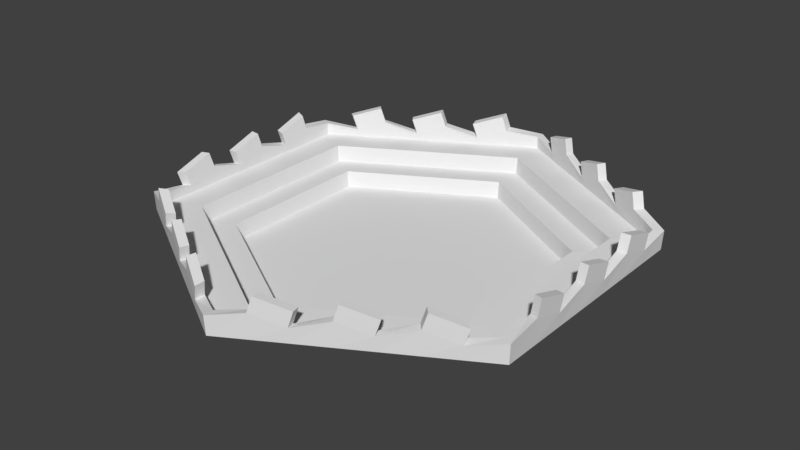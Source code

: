 # Source: nestObject.blend  (saved by Blender 2.79.0; exported with 4.5.12 LTS)
import bpy
from mathutils import Matrix  # noqa: F401  (used for matrix-valued properties, if any)

bpy.ops.wm.read_factory_settings(use_empty=True)
scene = bpy.context.scene
scene.name = 'Scene'

# ---- collections
col_collection_1 = bpy.data.collections.new('Collection 1'); scene.collection.children.link(col_collection_1)

# ---- world
world_world = bpy.data.worlds.new('World'); scene.world = world_world
world_world.color = (0.05088, 0.05088, 0.05088)
world_world.use_sun_shadow = False
world_world.sun_shadow_jitter_overblur = 0.0
world_world.cycles.sampling_method = 'MANUAL'

# ---- meshes
me_circle_001 = bpy.data.meshes.new('Circle.001')
me_circle_001.from_pydata([(0.0, 0.3123, -0.005746), (-0.2704, 0.1561, -0.005746), (-0.2704, -0.1561, -0.005746), (2.665e-08, -0.3123, -0.005746), (0.2704, -0.1561, -0.005746), (0.2704, 0.1561, -0.005746), (0.0, 0.3099, 0.02258), (-0.2684, 0.155, 0.02258), (-0.2684, -0.155, 0.02258), (2.665e-08, -0.3099, 0.02258), (0.2684, -0.155, 0.02258), (0.2684, 0.155, 0.02258), (-1.987e-09, 0.3732, 0.02473), (-0.3232, 0.1866, 0.02473), (-0.3232, -0.1866, 0.02473), (2.999e-08, -0.3732, 0.02473), (0.3232, -0.1866, 0.02473), (0.3232, 0.1866, 0.02473), (-1.987e-09, 0.3709, 0.05306), (-0.3212, 0.1854, 0.05306), (-0.3212, -0.1854, 0.05306), (2.999e-08, -0.3709, 0.05306), (0.3212, -0.1854, 0.05306), (0.3212, 0.1854, 0.05306), (-6.358e-09, 0.4464, 0.05521), (-0.3866, 0.2232, 0.05521), (-0.3866, -0.2232, 0.05521), (3.201e-08, -0.4464, 0.05521), (0.3866, -0.2232, 0.05521), (0.3866, 0.2232, 0.05521), (-6.358e-09, 0.4483, 0.09144), (-0.3883, 0.2242, 0.09144), (-0.3883, -0.2242, 0.09144), (3.201e-08, -0.4483, 0.09144), (0.3883, -0.2242, 0.09144), (0.3883, 0.2242, 0.09144), (0.0, 0.2973, 0.005746), (-0.2575, 0.1487, 0.005746), (-0.2575, -0.1487, 0.005746), (2.665e-08, -0.2973, 0.005746), (0.2575, -0.1487, 0.005746), (0.2575, 0.1487, 0.005746), (0.0, 0.2997, 0.03838), (-0.2595, 0.1498, 0.03838), (-0.2595, -0.1498, 0.03838), (2.665e-08, -0.2997, 0.03838), (0.2595, -0.1498, 0.03838), (0.2595, 0.1498, 0.03838), (-1.987e-09, 0.3583, 0.03623), (-0.3103, 0.1791, 0.03623), (-0.3103, -0.1791, 0.03623), (2.999e-08, -0.3583, 0.03623), (0.3103, -0.1791, 0.03623), (0.3103, 0.1791, 0.03623), (-1.987e-09, 0.3606, 0.06886), (-0.3123, 0.1803, 0.06886), (-0.3123, -0.1803, 0.06886), (2.999e-08, -0.3606, 0.06886), (0.3123, -0.1803, 0.06886), (0.3123, 0.1803, 0.06886), (-6.358e-09, 0.4314, 0.06671), (-0.3736, 0.2157, 0.06671), (-0.3736, -0.2157, 0.06671), (3.201e-08, -0.4314, 0.06671), (0.3736, -0.2157, 0.06671), (0.3736, 0.2157, 0.06671), (-6.358e-09, 0.4295, 0.09144), (-0.372, 0.2147, 0.09144), (-0.372, -0.2147, 0.09144), (3.201e-08, -0.4295, 0.09144), (0.372, -0.2147, 0.09144), (0.372, 0.2147, 0.09144), (0.3313, -0.2551, 0.05521), (0.2761, -0.287, 0.05521), (0.2209, -0.3188, 0.05521), (0.1657, -0.3507, 0.05521), (0.1104, -0.3826, 0.05521), (0.05522, -0.4145, 0.05521), (0.3313, -0.257, 0.08071), (0.2786, -0.2875, 0.1005), (0.2205, -0.321, 0.08154), (0.1678, -0.3515, 0.1013), (0.1097, -0.385, 0.08238), (0.05694, -0.4155, 0.1022), (0.3203, -0.2465, 0.06671), (0.2669, -0.2774, 0.06671), (0.2135, -0.3082, 0.06671), (0.1601, -0.339, 0.06671), (0.1068, -0.3698, 0.06671), (0.05338, -0.4006, 0.06671), (0.3176, -0.2461, 0.08279), (0.2671, -0.2753, 0.1018), (0.2112, -0.3075, 0.08196), (0.1607, -0.3367, 0.1009), (0.1049, -0.369, 0.08113), (0.05432, -0.3981, 0.1001), (0.3866, 0.1594, 0.05521), (0.3866, 0.09565, 0.05521), (0.3866, 0.03188, 0.05521), (0.3866, -0.03188, 0.05521), (0.3866, -0.09565, 0.05521), (0.3866, -0.1594, 0.05521), (0.3883, 0.1584, 0.08071), (0.3883, 0.09751, 0.1005), (0.3883, 0.03046, 0.08154), (0.3883, -0.03046, 0.1013), (0.3883, -0.09751, 0.08238), (0.3883, -0.1584, 0.1022), (0.3736, 0.1541, 0.06671), (0.3736, 0.09245, 0.06671), (0.3736, 0.03082, 0.06671), (0.3736, -0.03082, 0.06671), (0.3736, -0.09245, 0.06671), (0.3736, -0.1541, 0.06671), (0.372, 0.152, 0.08279), (0.372, 0.09367, 0.1018), (0.372, 0.02918, 0.08196), (0.372, -0.02918, 0.1009), (0.372, -0.09367, 0.08113), (0.372, -0.152, 0.1001), (0.05522, 0.4145, 0.05521), (0.1104, 0.3826, 0.05521), (0.1657, 0.3507, 0.05521), (0.2209, 0.3188, 0.05521), (0.2761, 0.287, 0.05521), (0.3313, 0.2551, 0.05521), (0.05694, 0.4155, 0.08071), (0.1097, 0.385, 0.1005), (0.1678, 0.3515, 0.08154), (0.2205, 0.321, 0.1013), (0.2786, 0.2875, 0.08238), (0.3313, 0.257, 0.1022), (0.05338, 0.4006, 0.06671), (0.1068, 0.3698, 0.06671), (0.1601, 0.339, 0.06671), (0.2135, 0.3082, 0.06671), (0.2669, 0.2774, 0.06671), (0.3203, 0.2465, 0.06671), (0.05432, 0.3981, 0.08279), (0.1049, 0.369, 0.1018), (0.1607, 0.3367, 0.08196), (0.2112, 0.3075, 0.1009), (0.2671, 0.2753, 0.08113), (0.3176, 0.2461, 0.1001), (-0.3313, 0.2551, 0.05521), (-0.2761, 0.287, 0.05521), (-0.2209, 0.3188, 0.05521), (-0.1657, 0.3507, 0.05521), (-0.1104, 0.3826, 0.05521), (-0.05522, 0.4145, 0.05521), (-0.3313, 0.257, 0.08071), (-0.2786, 0.2875, 0.1005), (-0.2205, 0.321, 0.08154), (-0.1678, 0.3515, 0.1013), (-0.1097, 0.385, 0.08238), (-0.05694, 0.4155, 0.1022), (-0.3203, 0.2465, 0.06671), (-0.2669, 0.2774, 0.06671), (-0.2135, 0.3082, 0.06671), (-0.1601, 0.339, 0.06671), (-0.1068, 0.3698, 0.06671), (-0.05338, 0.4006, 0.06671), (-0.3176, 0.2461, 0.08279), (-0.2671, 0.2753, 0.1018), (-0.2112, 0.3075, 0.08196), (-0.1607, 0.3367, 0.1009), (-0.1049, 0.369, 0.08113), (-0.05432, 0.3981, 0.1001), (-0.3866, -0.1594, 0.05521), (-0.3866, -0.09565, 0.05521), (-0.3866, -0.03188, 0.05521), (-0.3866, 0.03188, 0.05521), (-0.3866, 0.09565, 0.05521), (-0.3866, 0.1594, 0.05521), (-0.3883, -0.1584, 0.08071), (-0.3883, -0.09751, 0.1005), (-0.3883, -0.03046, 0.08154), (-0.3883, 0.03046, 0.1013), (-0.3883, 0.09751, 0.08238), (-0.3883, 0.1584, 0.1022), (-0.3736, -0.1541, 0.06671), (-0.3736, -0.09245, 0.06671), (-0.3736, -0.03082, 0.06671), (-0.3736, 0.03082, 0.06671), (-0.3736, 0.09245, 0.06671), (-0.3736, 0.1541, 0.06671), (-0.372, -0.152, 0.08279), (-0.372, -0.09367, 0.1018), (-0.372, -0.02918, 0.08196), (-0.372, 0.02918, 0.1009), (-0.372, 0.09367, 0.08113), (-0.372, 0.152, 0.1001), (-0.05522, -0.4145, 0.05521), (-0.1104, -0.3826, 0.05521), (-0.1657, -0.3507, 0.05521), (-0.2209, -0.3188, 0.05521), (-0.2761, -0.287, 0.05521), (-0.3313, -0.2551, 0.05521), (-0.05694, -0.4155, 0.08071), (-0.1097, -0.385, 0.1005), (-0.1678, -0.3515, 0.08154), (-0.2205, -0.321, 0.1013), (-0.2786, -0.2875, 0.08238), (-0.3313, -0.257, 0.1022), (-0.05338, -0.4006, 0.06671), (-0.1068, -0.3698, 0.06671), (-0.1601, -0.339, 0.06671), (-0.2135, -0.3082, 0.06671), (-0.2669, -0.2774, 0.06671), (-0.3203, -0.2465, 0.06671), (-0.05432, -0.3981, 0.08279), (-0.1049, -0.369, 0.1018), (-0.1607, -0.3367, 0.08196), (-0.2112, -0.3075, 0.1009), (-0.2671, -0.2753, 0.08113), (-0.3176, -0.2461, 0.1001), (0.3395, -0.2523, 0.1097), (0.2867, -0.2828, 0.1295), (0.2287, -0.3163, 0.1105), (0.1759, -0.3468, 0.1303), (0.1178, -0.3803, 0.1114), (0.0651, -0.4107, 0.1312), (0.3258, -0.2414, 0.1118), (0.2753, -0.2706, 0.1307), (0.2194, -0.3028, 0.1109), (0.1689, -0.332, 0.1299), (0.113, -0.3642, 0.1101), (0.06248, -0.3934, 0.1291), (0.3883, 0.1678, 0.1097), (0.3883, 0.1069, 0.1295), (0.3883, 0.03988, 0.1105), (0.3883, -0.02104, 0.1303), (0.3883, -0.08809, 0.1114), (0.3883, -0.149, 0.1312), (0.372, 0.1614, 0.1118), (0.372, 0.1031, 0.1307), (0.372, 0.0386, 0.1109), (0.372, -0.01976, 0.1299), (0.372, -0.08425, 0.1101), (0.372, -0.1426, 0.1291), (0.04878, 0.4202, 0.1097), (0.1015, 0.3897, 0.1295), (0.1596, 0.3562, 0.1105), (0.2124, 0.3257, 0.1303), (0.2704, 0.2922, 0.1114), (0.3232, 0.2617, 0.1312), (0.04617, 0.4028, 0.1118), (0.0967, 0.3737, 0.1307), (0.1526, 0.3414, 0.1109), (0.2031, 0.3122, 0.1299), (0.2589, 0.28, 0.1101), (0.3095, 0.2508, 0.1291), (-0.3395, 0.2523, 0.1097), (-0.2867, 0.2828, 0.1295), (-0.2287, 0.3163, 0.1105), (-0.1759, 0.3468, 0.1303), (-0.1178, 0.3803, 0.1114), (-0.0651, 0.4107, 0.1312), (-0.3258, 0.2414, 0.1118), (-0.2753, 0.2706, 0.1307), (-0.2194, 0.3028, 0.1109), (-0.1689, 0.332, 0.1299), (-0.113, 0.3642, 0.1101), (-0.06248, 0.3934, 0.1291), (-0.3883, -0.1678, 0.1097), (-0.3883, -0.1069, 0.1295), (-0.3883, -0.03988, 0.1105), (-0.3883, 0.02104, 0.1303), (-0.3883, 0.08809, 0.1114), (-0.3883, 0.149, 0.1312), (-0.372, -0.1614, 0.1118), (-0.372, -0.1031, 0.1307), (-0.372, -0.0386, 0.1109), (-0.372, 0.01976, 0.1299), (-0.372, 0.08425, 0.1101), (-0.372, 0.1426, 0.1291), (-0.04878, -0.4202, 0.1097), (-0.1015, -0.3897, 0.1295), (-0.1596, -0.3562, 0.1105), (-0.2124, -0.3257, 0.1303), (-0.2704, -0.2922, 0.1114), (-0.3232, -0.2617, 0.1312), (-0.04617, -0.4028, 0.1118), (-0.0967, -0.3737, 0.1307), (-0.1526, -0.3414, 0.1109), (-0.2031, -0.3122, 0.1299), (-0.2589, -0.28, 0.1101), (-0.3095, -0.2508, 0.1291)], [], [(0, 5, 4, 3, 2, 1), (72, 28, 34, 78), (168, 26, 32, 174), (96, 29, 35, 102), (192, 27, 33, 198), (144, 25, 31, 150), (120, 24, 30, 126), (36, 37, 38, 39, 40, 41), (84, 90, 70, 64), (180, 186, 68, 62), (108, 114, 71, 65), (204, 210, 69, 63), (156, 162, 67, 61), (132, 138, 66, 60), (150, 31, 67, 162), (174, 32, 68, 186), (198, 33, 69, 210), (78, 34, 70, 90), (102, 35, 71, 114), (126, 30, 66, 138), (33, 83, 95, 69), (79, 78, 216, 217), (82, 81, 93, 94), (80, 92, 224, 218), (80, 79, 91, 92), (94, 95, 227, 226), (63, 69, 95, 89), (89, 95, 94, 88), (88, 94, 93, 87), (87, 93, 92, 86), (86, 92, 91, 85), (85, 91, 90, 84), (89, 88, 87, 86, 85, 84, 64, 58, 57, 63), (57, 58, 52, 51), (51, 52, 46, 45), (45, 46, 40, 39), (27, 77, 83, 33), (77, 76, 82, 83), (76, 75, 81, 82), (75, 74, 80, 81), (74, 73, 79, 80), (73, 72, 78, 79), (21, 22, 28, 72, 73, 74, 75, 76, 77, 27), (15, 16, 22, 21), (9, 10, 16, 15), (3, 4, 10, 9), (34, 107, 119, 70), (115, 103, 229, 235), (106, 105, 117, 118), (116, 117, 237, 236), (104, 103, 115, 116), (107, 106, 232, 233), (64, 70, 119, 113), (113, 119, 118, 112), (112, 118, 117, 111), (111, 117, 116, 110), (110, 116, 115, 109), (109, 115, 114, 108), (113, 112, 111, 110, 109, 108, 65, 59, 58, 64), (58, 59, 53, 52), (46, 47, 41, 40), (52, 53, 47, 46), (28, 101, 107, 34), (101, 100, 106, 107), (100, 99, 105, 106), (99, 98, 104, 105), (98, 97, 103, 104), (97, 96, 102, 103), (22, 23, 29, 96, 97, 98, 99, 100, 101, 28), (16, 17, 23, 22), (4, 5, 11, 10), (10, 11, 17, 16), (35, 131, 143, 71), (141, 129, 243, 249), (130, 129, 141, 142), (138, 139, 247, 246), (128, 127, 139, 140), (129, 128, 242, 243), (65, 71, 143, 137), (137, 143, 142, 136), (136, 142, 141, 135), (135, 141, 140, 134), (134, 140, 139, 133), (133, 139, 138, 132), (137, 136, 135, 134, 133, 132, 60, 54, 59, 65), (59, 54, 48, 53), (53, 48, 42, 47), (47, 42, 36, 41), (29, 125, 131, 35), (125, 124, 130, 131), (124, 123, 129, 130), (123, 122, 128, 129), (122, 121, 127, 128), (121, 120, 126, 127), (23, 18, 24, 120, 121, 122, 123, 124, 125, 29), (17, 12, 18, 23), (11, 6, 12, 17), (5, 0, 6, 11), (30, 155, 167, 66), (164, 165, 261, 260), (154, 153, 165, 166), (167, 155, 257, 263), (152, 151, 163, 164), (151, 150, 252, 253), (60, 66, 167, 161), (161, 167, 166, 160), (160, 166, 165, 159), (159, 165, 164, 158), (158, 164, 163, 157), (157, 163, 162, 156), (161, 160, 159, 158, 157, 156, 61, 55, 54, 60), (54, 55, 49, 48), (48, 49, 43, 42), (42, 43, 37, 36), (24, 149, 155, 30), (149, 148, 154, 155), (148, 147, 153, 154), (147, 146, 152, 153), (146, 145, 151, 152), (145, 144, 150, 151), (18, 19, 25, 144, 145, 146, 147, 148, 149, 24), (12, 13, 19, 18), (6, 7, 13, 12), (0, 1, 7, 6), (31, 179, 191, 67), (177, 176, 266, 267), (178, 177, 189, 190), (186, 187, 271, 270), (176, 175, 187, 188), (174, 186, 270, 264), (61, 67, 191, 185), (185, 191, 190, 184), (184, 190, 189, 183), (183, 189, 188, 182), (182, 188, 187, 181), (181, 187, 186, 180), (185, 184, 183, 182, 181, 180, 62, 56, 55, 61), (55, 56, 50, 49), (49, 50, 44, 43), (43, 44, 38, 37), (25, 173, 179, 31), (173, 172, 178, 179), (172, 171, 177, 178), (171, 170, 176, 177), (170, 169, 175, 176), (169, 168, 174, 175), (19, 20, 26, 168, 169, 170, 171, 172, 173, 25), (13, 14, 20, 19), (7, 8, 14, 13), (1, 2, 8, 7), (32, 203, 215, 68), (215, 203, 281, 287), (202, 201, 213, 214), (199, 198, 276, 277), (200, 199, 211, 212), (200, 212, 284, 278), (62, 68, 215, 209), (209, 215, 214, 208), (208, 214, 213, 207), (207, 213, 212, 206), (206, 212, 211, 205), (205, 211, 210, 204), (209, 208, 207, 206, 205, 204, 63, 57, 56, 62), (56, 57, 51, 50), (50, 51, 45, 44), (44, 45, 39, 38), (26, 197, 203, 32), (197, 196, 202, 203), (196, 195, 201, 202), (195, 194, 200, 201), (194, 193, 199, 200), (193, 192, 198, 199), (20, 21, 27, 192, 193, 194, 195, 196, 197, 26), (14, 15, 21, 20), (8, 9, 15, 14), (2, 3, 9, 8), (221, 220, 226, 227), (219, 218, 224, 225), (217, 216, 222, 223), (95, 83, 221, 227), (92, 93, 225, 224), (83, 82, 220, 221), (91, 79, 217, 223), (82, 94, 226, 220), (78, 90, 222, 216), (90, 91, 223, 222), (81, 80, 218, 219), (93, 81, 219, 225), (233, 232, 238, 239), (231, 230, 236, 237), (229, 228, 234, 235), (106, 118, 238, 232), (102, 114, 234, 228), (114, 115, 235, 234), (105, 104, 230, 231), (117, 105, 231, 237), (118, 119, 239, 238), (104, 116, 236, 230), (103, 102, 228, 229), (119, 107, 233, 239), (245, 244, 250, 251), (243, 242, 248, 249), (241, 240, 246, 247), (142, 143, 251, 250), (128, 140, 248, 242), (127, 126, 240, 241), (143, 131, 245, 251), (131, 130, 244, 245), (140, 141, 249, 248), (139, 127, 241, 247), (130, 142, 250, 244), (126, 138, 246, 240), (257, 256, 262, 263), (255, 254, 260, 261), (253, 252, 258, 259), (155, 154, 256, 257), (163, 151, 253, 259), (154, 166, 262, 256), (150, 162, 258, 252), (162, 163, 259, 258), (153, 152, 254, 255), (165, 153, 255, 261), (166, 167, 263, 262), (152, 164, 260, 254), (269, 268, 274, 275), (267, 266, 272, 273), (265, 264, 270, 271), (189, 177, 267, 273), (190, 191, 275, 274), (176, 188, 272, 266), (175, 174, 264, 265), (191, 179, 269, 275), (188, 189, 273, 272), (179, 178, 268, 269), (187, 175, 265, 271), (178, 190, 274, 268), (281, 280, 286, 287), (279, 278, 284, 285), (277, 276, 282, 283), (203, 202, 280, 281), (212, 213, 285, 284), (211, 199, 277, 283), (202, 214, 286, 280), (198, 210, 282, 276), (201, 200, 278, 279), (210, 211, 283, 282), (213, 201, 279, 285), (214, 215, 287, 286)])
me_circle_001.use_remesh_preserve_volume = False
me_circle_001.use_remesh_preserve_attributes = False
me_circle_001.use_mirror_vertex_groups = False
me_circle_001.update()

# ---- objects
ob_circle = bpy.data.objects.new('Circle', me_circle_001)

# ---- transforms, parenting, visibility, modifiers, constraints
ob_circle.location = (0.0, 0.0, 0.0)
ob_circle.lineart.crease_threshold = 0.0

# ---- collection membership
col_collection_1.objects.link(ob_circle)

# ---- scene / render settings (as saved in the file)
scene.frame_start = 1; scene.frame_end = 250; scene.frame_set(1)
scene.render.engine = 'CYCLES'
scene.render.dither_intensity = 0.0
scene.cycles.use_denoising = False
scene.cycles.samples = 2048
scene.cycles.sampling_pattern = 'TABULATED_SOBOL'
scene.cycles.use_adaptive_sampling = False
scene.cycles.use_light_tree = False
scene.cycles.blur_glossy = 0.0
scene.cycles.sample_clamp_indirect = 15.0
scene.view_settings.view_transform = 'Standard'
bpy.context.view_layer.update()

# ---- added for rendering (the .blend has no active camera and no usable light): camera, sun
cam_auto = bpy.data.cameras.new('AutoCamera')
cam_auto.lens = 50.0
cam_auto.sensor_width = 36.0
cam_auto.clip_end = 1000.0
ob_auto_camera = bpy.data.objects.new('AutoCamera', cam_auto)
scene.collection.objects.link(ob_auto_camera)
ob_auto_camera.location = (1.10476, -1.32572, 0.946515)
ob_auto_camera.rotation_euler = (1.09748, -7.21219e-08, 0.694738)
scene.camera = ob_auto_camera
light_auto_sun = bpy.data.lights.new('AutoSun', 'SUN')
light_auto_sun.energy = 3.0
light_auto_sun.angle = 0.0523599
ob_auto_sun = bpy.data.objects.new('AutoSun', light_auto_sun)
scene.collection.objects.link(ob_auto_sun)
ob_auto_sun.rotation_euler = (0.872665, 0.174533, 0.523599)
bpy.context.view_layer.update()
